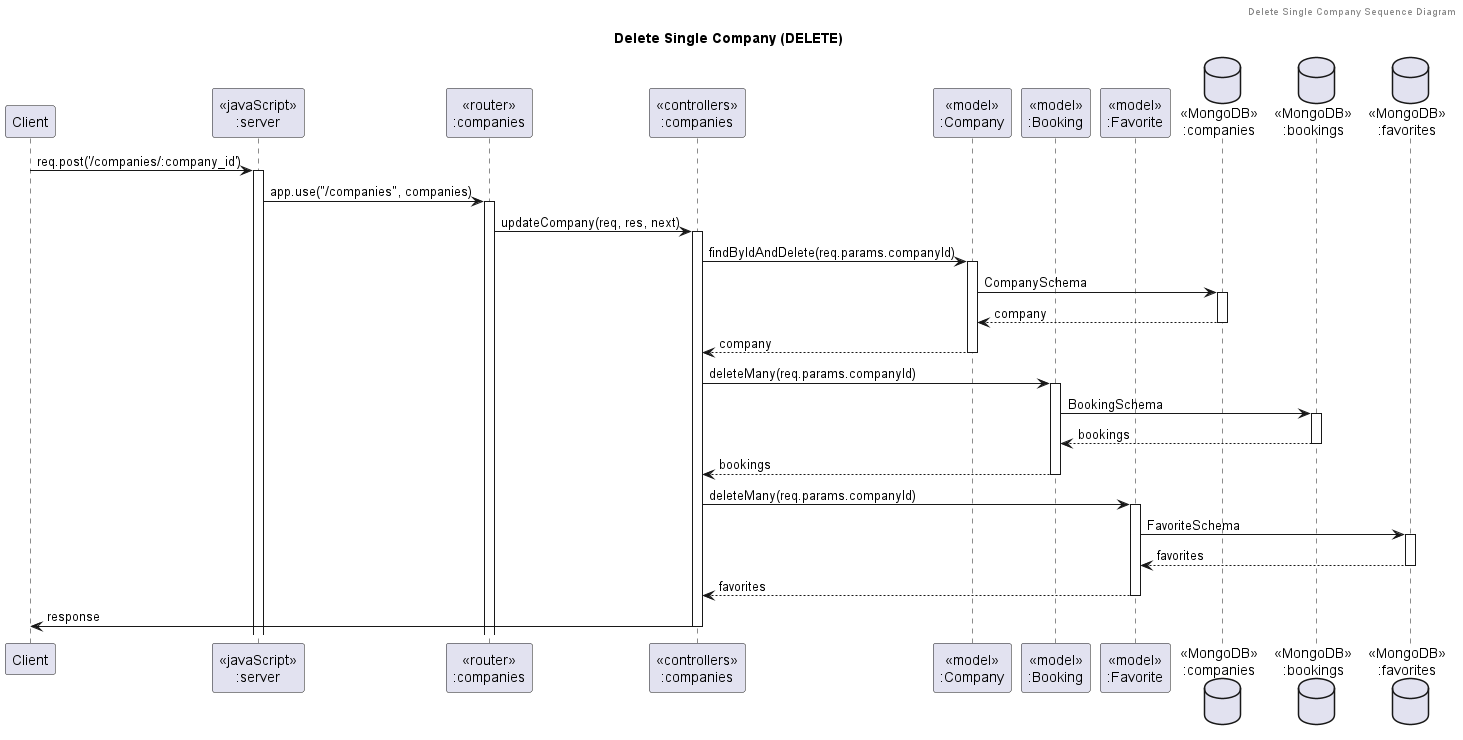

The diagram above was rendered by PlantUML. Its source (embedded in the PNG):
@startuml Delete Single Company (DELETE)

header Delete Single Company Sequence Diagram
title "Delete Single Company (DELETE)"

participant "Client" as client
participant "<<javaScript>>\n:server" as server
participant "<<router>>\n:companies" as routerCompanies
participant "<<controllers>>\n:companies" as controllersCompanies
participant "<<model>>\n:Company" as modelCompanies
participant "<<model>>\n:Booking" as modelBookings
participant "<<model>>\n:Favorite" as modelFavorites
database "<<MongoDB>>\n:companies" as CompaniesDatabase
database "<<MongoDB>>\n:bookings" as BookingsDatabase
database "<<MongoDB>>\n:favorites" as FavoritesDatabase

client -> server ++:req.post('/companies/:company_id')
server -> routerCompanies ++:app.use("/companies", companies)
routerCompanies -> controllersCompanies ++:updateCompany(req, res, next)
controllersCompanies -> modelCompanies ++:findByIdAndDelete(req.params.companyId)
modelCompanies -> CompaniesDatabase ++: CompanySchema
CompaniesDatabase --> modelCompanies --: company
controllersCompanies <-- modelCompanies --: company
controllersCompanies -> modelBookings ++:deleteMany(req.params.companyId)
modelBookings -> BookingsDatabase ++: BookingSchema
BookingsDatabase --> modelBookings --: bookings
controllersCompanies <-- modelBookings --: bookings
controllersCompanies -> modelFavorites ++:deleteMany(req.params.companyId)
modelFavorites -> FavoritesDatabase ++: FavoriteSchema
FavoritesDatabase --> modelFavorites --: favorites
controllersCompanies <-- modelFavorites --: favorites
controllersCompanies -> client --: response

@enduml